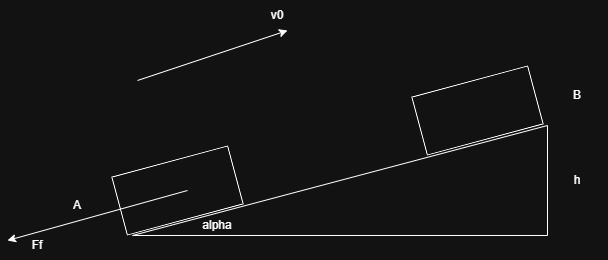

The diagram above was exported from draw.io. Its source (the exported page's mxGraphModel, read from the mxfile embedded in the PNG):
<mxGraphModel dx="2350" dy="626" grid="1" gridSize="10" guides="1" tooltips="1" connect="1" arrows="1" fold="1" page="1" pageScale="1" pageWidth="850" pageHeight="1100" math="0" shadow="0">
  <root>
    <mxCell id="0" />
    <mxCell id="1" parent="0" />
    <mxCell id="FA9IsN_cDyoorDhvOILp-1" value="" style="verticalLabelPosition=bottom;verticalAlign=top;html=1;shape=mxgraph.basic.orthogonal_triangle;rotation=-90;" vertex="1" parent="1">
      <mxGeometry x="247.5" y="132.5" width="110" height="415" as="geometry" />
    </mxCell>
    <mxCell id="FA9IsN_cDyoorDhvOILp-3" value="" style="whiteSpace=wrap;html=1;rotation=-15;" vertex="1" parent="1">
      <mxGeometry x="80" y="320" width="120" height="60" as="geometry" />
    </mxCell>
    <mxCell id="FA9IsN_cDyoorDhvOILp-4" value="" style="edgeStyle=none;orthogonalLoop=1;jettySize=auto;html=1;rounded=0;" edge="1" parent="1">
      <mxGeometry width="100" relative="1" as="geometry">
        <mxPoint x="100" y="240" as="sourcePoint" />
        <mxPoint x="250" y="190" as="targetPoint" />
        <Array as="points" />
      </mxGeometry>
    </mxCell>
    <mxCell id="FA9IsN_cDyoorDhvOILp-5" value="v0" style="text;html=1;whiteSpace=wrap;strokeColor=none;fillColor=none;align=center;verticalAlign=middle;rounded=0;" vertex="1" parent="1">
      <mxGeometry x="210" y="160" width="60" height="30" as="geometry" />
    </mxCell>
    <mxCell id="FA9IsN_cDyoorDhvOILp-6" value="h" style="text;html=1;whiteSpace=wrap;strokeColor=none;fillColor=none;align=center;verticalAlign=middle;rounded=0;" vertex="1" parent="1">
      <mxGeometry x="510" y="325" width="60" height="30" as="geometry" />
    </mxCell>
    <mxCell id="FA9IsN_cDyoorDhvOILp-7" value="" style="whiteSpace=wrap;html=1;rotation=-15;" vertex="1" parent="1">
      <mxGeometry x="380.0001209304197" y="239.99691749482332" width="120" height="60" as="geometry" />
    </mxCell>
    <mxCell id="FA9IsN_cDyoorDhvOILp-8" value="A" style="text;html=1;whiteSpace=wrap;strokeColor=none;fillColor=none;align=center;verticalAlign=middle;rounded=0;" vertex="1" parent="1">
      <mxGeometry x="10" y="350" width="60" height="30" as="geometry" />
    </mxCell>
    <mxCell id="FA9IsN_cDyoorDhvOILp-9" value="B" style="text;html=1;whiteSpace=wrap;strokeColor=none;fillColor=none;align=center;verticalAlign=middle;rounded=0;" vertex="1" parent="1">
      <mxGeometry x="510" y="240" width="60" height="30" as="geometry" />
    </mxCell>
    <mxCell id="FA9IsN_cDyoorDhvOILp-10" value="alpha" style="text;html=1;whiteSpace=wrap;strokeColor=none;fillColor=none;align=center;verticalAlign=middle;rounded=0;" vertex="1" parent="1">
      <mxGeometry x="150" y="370" width="60" height="30" as="geometry" />
    </mxCell>
    <mxCell id="FA9IsN_cDyoorDhvOILp-11" value="" style="edgeStyle=none;orthogonalLoop=1;jettySize=auto;html=1;rounded=0;" edge="1" parent="1">
      <mxGeometry width="100" relative="1" as="geometry">
        <mxPoint x="150" y="350" as="sourcePoint" />
        <mxPoint x="-30" y="400" as="targetPoint" />
        <Array as="points" />
      </mxGeometry>
    </mxCell>
    <mxCell id="FA9IsN_cDyoorDhvOILp-12" value="Ff" style="text;html=1;whiteSpace=wrap;strokeColor=none;fillColor=none;align=center;verticalAlign=middle;rounded=0;" vertex="1" parent="1">
      <mxGeometry x="-30" y="390" width="60" height="30" as="geometry" />
    </mxCell>
  </root>
</mxGraphModel>